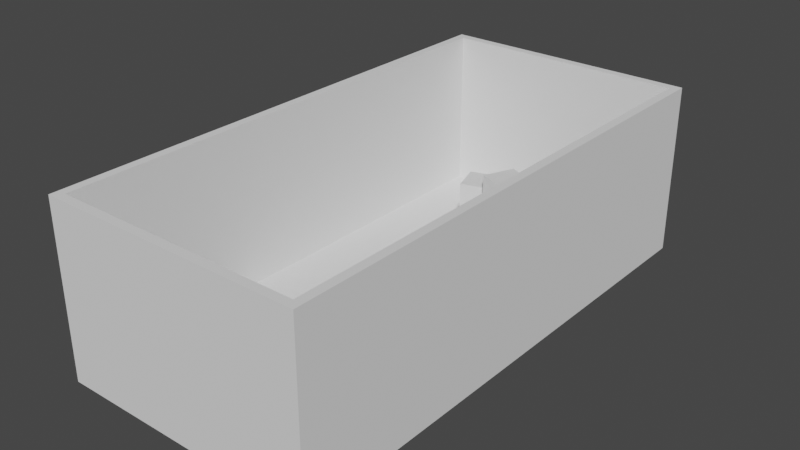 # Source: test_scene.blend  (saved by Blender 3.6.13; exported with 4.5.12 LTS)
import bpy
from mathutils import Matrix  # noqa: F401  (used for matrix-valued properties, if any)

bpy.ops.wm.read_factory_settings(use_empty=True)
scene = bpy.context.scene
scene.name = 'Scene'

# ---- materials (node trees are filled in below, after node groups)
mat_shaded = bpy.data.materials.new('Shaded')
mat_shaded.use_transparent_shadow = False
mat_shaded.roughness = 1.0
mat_medium = bpy.data.materials.new('Medium')
mat_medium.use_transparent_shadow = False
mat_medium.roughness = 0.5
mat_light = bpy.data.materials.new('Light')
mat_light.use_transparent_shadow = False

# ---- material node trees
mat_shaded.use_nodes = True; mat_shaded.node_tree.nodes.clear()
_N = mat_shaded.node_tree.nodes; _L = mat_shaded.node_tree.links
n0 = _N.new('ShaderNodeBsdfPrincipled'); n0.name = 'Principled BSDF'; n0.location = (0, 300)
n0.distribution = 'GGX'
n0.subsurface_method = 'RANDOM_WALK_SKIN'
n0.inputs[2].default_value = 1.0
n0.inputs[3].default_value = 1.45
n0.inputs[13].default_value = 0.0
n0.inputs[27].default_value = (0.0, 0.0, 0.0, 1.0)
n0.inputs[28].default_value = 1.0
n1 = _N.new('ShaderNodeOutputMaterial'); n1.name = 'Material Output'; n1.location = (280, 300)
_L.new(n0.outputs[0], n1.inputs[0])
n1.is_active_output = True
mat_medium.use_nodes = True; mat_medium.node_tree.nodes.clear()
_N = mat_medium.node_tree.nodes; _L = mat_medium.node_tree.links
n0 = _N.new('ShaderNodeBsdfPrincipled'); n0.name = 'Principled BSDF'; n0.location = (0, 300)
n0.distribution = 'GGX'
n0.subsurface_method = 'RANDOM_WALK_SKIN'
n0.inputs[3].default_value = 1.45
n0.inputs[27].default_value = (0.0, 0.0, 0.0, 1.0)
n0.inputs[28].default_value = 1.0
n1 = _N.new('ShaderNodeOutputMaterial'); n1.name = 'Material Output'; n1.location = (280, 300)
_L.new(n0.outputs[0], n1.inputs[0])
n1.is_active_output = True
mat_light.use_nodes = True; mat_light.node_tree.nodes.clear()
_N = mat_light.node_tree.nodes; _L = mat_light.node_tree.links
n0 = _N.new('ShaderNodeBsdfPrincipled'); n0.name = 'Principled BSDF'; n0.location = (10, 300)
n0.distribution = 'GGX'
n0.subsurface_method = 'RANDOM_WALK_SKIN'
n0.inputs[3].default_value = 1.45
n0.inputs[27].default_value = (0.0, 0.0, 0.0, 1.0)
n0.inputs[28].default_value = 1.0
n1 = _N.new('ShaderNodeOutputMaterial'); n1.name = 'Material Output'; n1.location = (300, 300)
_L.new(n0.outputs[0], n1.inputs[0])
n1.is_active_output = True

# ---- world
world_world = bpy.data.worlds.new('World'); scene.world = world_world
world_world.use_nodes = True; world_world.node_tree.nodes.clear()
_N = world_world.node_tree.nodes; _L = world_world.node_tree.links
n0 = _N.new('ShaderNodeOutputWorld'); n0.name = 'World Output'; n0.location = (300, 300)
n1 = _N.new('ShaderNodeBackground'); n1.name = 'Background'; n1.location = (10, 300)
n1.inputs[0].default_value = (0.05088, 0.05088, 0.05088, 1.0)
_L.new(n1.outputs[0], n0.inputs[0])
n0.is_active_output = True
world_world.color = (0.05088, 0.05088, 0.05088)
world_world.use_sun_shadow = False
world_world.sun_shadow_jitter_overblur = 0.0

# ---- meshes
me_cornellbox_original = bpy.data.meshes.new('CornellBox-Original')
me_cornellbox_original.from_pydata([(0.53, 0.7041, 0.75), (0.7, 0.7041, 0.17), (0.13, 0.7041, 7.856e-09), (-0.05, 0.7041, 0.57), (-0.05, 0.1041, 0.57), (-0.05, 0.7041, 0.57), (0.13, 0.7041, 7.856e-09), (0.13, 0.1041, 7.856e-09), (0.53, 0.1041, 0.75), (0.53, 0.7041, 0.75), (-0.05, 0.7041, 0.57), (-0.05, 0.1041, 0.57), (0.7, 0.1041, 0.17), (0.7, 0.7041, 0.17), (0.53, 0.7041, 0.75), (0.53, 0.1041, 0.75), (0.13, 0.1041, 7.856e-09), (0.13, 0.7041, 7.856e-09), (0.7, 0.7041, 0.17), (0.7, 0.1041, 0.17), (-0.53, 1.304, 0.09), (0.04, 1.304, -0.09), (-0.14, 1.304, -0.67), (-0.71, 1.304, -0.49), (-0.53, 0.1041, 0.09), (-0.53, 1.304, 0.09), (-0.71, 1.304, -0.49), (-0.71, 0.1041, -0.49), (-0.71, 0.1041, -0.49), (-0.71, 1.304, -0.49), (-0.14, 1.304, -0.67), (-0.14, 0.1041, -0.67), (-0.14, 0.1041, -0.67), (-0.14, 1.304, -0.67), (0.04, 1.304, -0.09), (0.04, 0.1041, -0.09), (0.04, 0.1041, -0.09), (0.04, 1.304, -0.09), (-0.53, 1.304, 0.09), (-0.53, 0.1041, 0.09), (0.0538, 1.03, 0.1686), (0.0538, 1.681, 0.1686), (0.3137, 1.03, -0.4285), (0.3137, 1.681, -0.4285), (0.651, 1.03, 0.4285), (0.651, 1.681, 0.4285), (0.9109, 1.03, -0.1686), (0.9109, 1.681, -0.1686), (-2.5, -0.1, 7.5), (-2.5, 0.1, 7.5), (-2.5, -0.1, -2.5), (-2.5, 0.1, -2.5), (2.5, -0.1, 7.5), (2.5, 0.1, 7.5), (2.5, -0.1, -2.5), (2.5, 0.1, -2.5), (-2.5, -0.1, -2.333), (-2.5, -0.1, 7.333), (-2.5, -0.03333, 7.5), (-2.5, 0.03333, 7.5), (-2.5, 0.1, 7.333), (-2.5, 0.1, -2.333), (-2.5, 0.03333, -2.5), (-2.5, -0.03333, -2.5), (2.333, -0.1, -2.5), (-2.333, -0.1, -2.5), (-2.333, 0.1, -2.5), (2.333, 0.1, -2.5), (2.5, 0.03333, -2.5), (2.5, -0.03333, -2.5), (2.5, -0.1, 7.333), (2.5, -0.1, -2.333), (2.5, 0.1, -2.333), (2.5, 0.1, 7.333), (2.5, 0.03333, 7.5), (2.5, -0.03333, 7.5), (-2.333, -0.1, 7.5), (2.333, -0.1, 7.5), (2.333, 0.1, 7.5), (-2.333, 0.1, 7.5), (2.333, 0.1, -2.333), (2.333, 0.1, 7.333), (-2.333, 0.1, -2.333), (-2.333, 0.1, 7.333), (-2.333, -0.1, -2.333), (-2.333, -0.1, 7.333), (2.333, -0.1, -2.333), (2.333, -0.1, 7.333), (2.333, -0.03333, 7.5), (-2.333, -0.03333, 7.5), (2.333, 0.03333, 7.5), (-2.333, 0.03333, 7.5), (2.5, -0.03333, -2.333), (2.5, -0.03333, 7.333), (2.5, 0.03333, -2.333), (2.5, 0.03333, 7.333), (-2.333, -0.03333, -2.5), (2.333, -0.03333, -2.5), (-2.333, 0.03333, -2.5), (2.333, 0.03333, -2.5), (-2.5, -0.03333, 7.333), (-2.5, -0.03333, -2.333), (-2.5, 0.03333, 7.333), (-2.5, 0.03333, -2.333), (-2.5, 3.1, -2.333), (-2.5, 3.1, -2.5), (2.333, 3.1, -2.5), (2.5, 3.1, -2.5), (2.5, 3.1, 7.333), (2.5, 3.1, 7.5), (-2.333, 3.1, 7.5), (-2.5, 3.1, 7.5), (-2.5, 3.1, 7.333), (-2.333, 3.1, -2.5), (2.5, 3.1, -2.333), (2.333, 3.1, 7.5), (2.333, 3.1, 7.333), (2.333, 3.1, -2.333), (-2.333, 3.1, 7.333), (-2.333, 3.1, -2.333), (-2.5, 3.2, -2.333), (-2.5, 3.2, -2.5), (2.333, 3.2, -2.5), (2.5, 3.2, -2.5), (2.5, 3.2, 7.333), (2.5, 3.2, 7.5), (-2.333, 3.2, 7.5), (-2.5, 3.2, 7.5), (-2.5, 3.2, 7.333), (-2.333, 3.2, -2.5), (2.5, 3.2, -2.333), (2.333, 3.2, 7.5), (2.333, 3.2, 7.333), (2.333, 3.2, -2.333), (-2.333, 3.2, 7.333), (-2.333, 3.2, -2.333)], [], [(39, 28, 32, 36), (0, 1, 2, 3), (4, 5, 6, 7), (8, 9, 10, 11), (16, 17, 18, 19), (12, 13, 14, 15), (20, 21, 22, 23), (24, 25, 26, 27), (28, 29, 30, 31), (32, 33, 34, 35), (36, 37, 38, 39), (15, 11, 16, 19), (40, 41, 43, 42), (42, 43, 47, 46), (46, 47, 45, 44), (44, 45, 41, 40), (42, 46, 44, 40), (47, 43, 41, 45), (103, 61, 51, 62), (99, 67, 55, 68), (95, 73, 53, 74), (91, 79, 49, 59), (87, 70, 52, 77), (78, 53, 109, 115), (83, 82, 119, 118), (49, 79, 110, 111), (61, 60, 112, 104), (51, 61, 104, 105), (60, 49, 111, 112), (80, 82, 83, 81), (80, 81, 116, 117), (67, 66, 113, 106), (57, 85, 76, 48), (85, 87, 77, 76), (50, 65, 84, 56), (56, 84, 85, 57), (65, 64, 86, 84), (84, 86, 87, 85), (64, 54, 71, 86), (86, 71, 70, 87), (76, 89, 58, 48), (89, 91, 59, 58), (52, 75, 88, 77), (77, 88, 89, 76), (75, 74, 90, 88), (88, 90, 91, 89), (74, 53, 78, 90), (90, 78, 79, 91), (70, 93, 75, 52), (93, 95, 74, 75), (54, 69, 92, 71), (71, 92, 93, 70), (69, 68, 94, 92), (92, 94, 95, 93), (68, 55, 72, 94), (94, 72, 73, 95), (64, 97, 69, 54), (97, 99, 68, 69), (50, 63, 96, 65), (65, 96, 97, 64), (63, 62, 98, 96), (96, 98, 99, 97), (62, 51, 66, 98), (98, 66, 67, 99), (56, 101, 63, 50), (101, 103, 62, 63), (48, 58, 100, 57), (57, 100, 101, 56), (58, 59, 102, 100), (100, 102, 103, 101), (59, 49, 60, 102), (102, 60, 61, 103), (105, 104, 120, 121), (106, 113, 129, 122), (117, 116, 132, 133), (116, 118, 134, 132), (113, 105, 121, 129), (119, 117, 133, 135), (104, 112, 128, 120), (112, 111, 127, 128), (55, 67, 106, 107), (79, 78, 115, 110), (72, 55, 107, 114), (73, 72, 114, 108), (82, 80, 117, 119), (66, 51, 105, 113), (81, 83, 118, 116), (53, 73, 108, 109), (134, 128, 127, 126), (124, 132, 131, 125), (132, 134, 126, 131), (123, 122, 133, 130), (130, 133, 132, 124), (122, 129, 135, 133), (129, 121, 120, 135), (135, 120, 128, 134), (114, 107, 123, 130), (107, 106, 122, 123), (108, 114, 130, 124), (109, 108, 124, 125), (118, 119, 135, 134), (115, 109, 125, 131), (111, 110, 126, 127), (110, 115, 131, 126)])
me_cornellbox_original.polygons.foreach_set('material_index', [1, 1, 1, 1, 1, 1, 1, 1, 1, 1, 1, 1, 1, 1, 1, 1, 1, 1, 0, 0, 0, 0, 0, 0, 0, 0, 0, 0, 0, 0, 0, 0, 0, 0, 0, 0, 0, 0, 0, 0, 0, 0, 0, 0, 0, 0, 0, 0, 0, 0, 0, 0, 0, 0, 0, 0, 0, 0, 0, 0, 0, 0, 0, 0, 0, 0, 0, 0, 0, 0, 0, 0, 0, 0, 0, 0, 0, 0, 0, 0, 0, 0, 0, 0, 2, 0, 0, 0, 0, 0, 0, 0, 0, 0, 0, 0, 0, 0, 0, 0, 0, 0, 0, 0])
_uv = me_cornellbox_original.uv_layers.new(name='UVMap')
_uv.uv.foreach_set('vector', [0.0, 0.0, 0.0, 0.0, 0.0, 0.0, 0.0, 0.0, 0.0, 0.0, 0.0, 0.0, 0.0, 0.0, 0.0, 0.0, 0.0, 0.0, 0.0, 0.0, 0.0, 0.0, 0.0, 0.0, 0.0, 0.0, 0.0, 0.0, 0.0, 0.0, 0.0, 0.0, 0.0, 0.0, 0.0, 0.0, 0.0, 0.0, 0.0, 0.0, 0.0, 0.0, 0.0, 0.0, 0.0, 0.0, 0.0, 0.0, 0.0, 0.0, 0.0, 0.0, 0.0, 0.0, 0.0, 0.0, 0.0, 0.0, 0.0, 0.0, 0.0, 0.0, 0.0, 0.0, 0.0, 0.0, 0.0, 0.0, 0.0, 0.0, 0.0, 0.0, 0.0, 0.0, 0.0, 0.0, 0.0, 0.0, 0.0, 0.0, 0.0, 0.0, 0.0, 0.0, 0.0, 0.0, 0.0, 0.0, 0.0, 0.0, 0.0, 0.0, 0.0, 0.0, 0.0, 0.0, 0.375, 0.0, 0.625, 0.0, 0.625, 0.25, 0.375, 0.25, 0.375, 0.25, 0.625, 0.25, 0.625, 0.5, 0.375, 0.5, 0.375, 0.5, 0.625, 0.5, 0.625, 0.75, 0.375, 0.75, 0.375, 0.75, 0.625, 0.75, 0.625, 1.0, 0.375, 1.0, 0.125, 0.5, 0.375, 0.5, 0.375, 0.75, 0.125, 0.75, 0.625, 0.5, 0.875, 0.5, 0.875, 0.75, 0.625, 0.75, 0.5417, 0.1667, 0.625, 0.1667, 0.625, 0.25, 0.5417, 0.25, 0.5417, 0.4167, 0.625, 0.4167, 0.625, 0.5, 0.5417, 0.5, 0.5417, 0.6667, 0.625, 0.6667, 0.625, 0.75, 0.5417, 0.75, 0.5417, 0.9167, 0.625, 0.9167, 0.625, 1.0, 0.5417, 1.0, 0.2917, 0.6667, 0.375, 0.6667, 0.375, 0.75, 0.2917, 0.75, 0.625, 0.8333, 0.625, 0.75, 0.625, 0.75, 0.625, 0.8333, 0.7917, 0.6667, 0.7917, 0.5833, 0.7917, 0.5833, 0.7917, 0.6667, 0.625, 1.0, 0.625, 0.9167, 0.625, 0.9167, 0.625, 1.0, 0.625, 0.1667, 0.625, 0.08333, 0.625, 0.08333, 0.625, 0.1667, 0.625, 0.25, 0.625, 0.1667, 0.625, 0.1667, 0.625, 0.25, 0.625, 0.08333, 0.625, 0.0, 0.625, 0.0, 0.625, 0.08333, 0.7083, 0.5833, 0.7917, 0.5833, 0.7917, 0.6667, 0.7083, 0.6667, 0.7083, 0.5833, 0.7083, 0.6667, 0.7083, 0.6667, 0.7083, 0.5833, 0.625, 0.4167, 0.625, 0.3333, 0.625, 0.3333, 0.625, 0.4167, 0.125, 0.6667, 0.2083, 0.6667, 0.2083, 0.75, 0.125, 0.75, 0.2083, 0.6667, 0.2917, 0.6667, 0.2917, 0.75, 0.2083, 0.75, 0.125, 0.5, 0.2083, 0.5, 0.2083, 0.5833, 0.125, 0.5833, 0.125, 0.5833, 0.2083, 0.5833, 0.2083, 0.6667, 0.125, 0.6667, 0.2083, 0.5, 0.2917, 0.5, 0.2917, 0.5833, 0.2083, 0.5833, 0.2083, 0.5833, 0.2917, 0.5833, 0.2917, 0.6667, 0.2083, 0.6667, 0.2917, 0.5, 0.375, 0.5, 0.375, 0.5833, 0.2917, 0.5833, 0.2917, 0.5833, 0.375, 0.5833, 0.375, 0.6667, 0.2917, 0.6667, 0.375, 0.9167, 0.4583, 0.9167, 0.4583, 1.0, 0.375, 1.0, 0.4583, 0.9167, 0.5417, 0.9167, 0.5417, 1.0, 0.4583, 1.0, 0.375, 0.75, 0.4583, 0.75, 0.4583, 0.8333, 0.375, 0.8333, 0.375, 0.8333, 0.4583, 0.8333, 0.4583, 0.9167, 0.375, 0.9167, 0.4583, 0.75, 0.5417, 0.75, 0.5417, 0.8333, 0.4583, 0.8333, 0.4583, 0.8333, 0.5417, 0.8333, 0.5417, 0.9167, 0.4583, 0.9167, 0.5417, 0.75, 0.625, 0.75, 0.625, 0.8333, 0.5417, 0.8333, 0.5417, 0.8333, 0.625, 0.8333, 0.625, 0.9167, 0.5417, 0.9167, 0.375, 0.6667, 0.4583, 0.6667, 0.4583, 0.75, 0.375, 0.75, 0.4583, 0.6667, 0.5417, 0.6667, 0.5417, 0.75, 0.4583, 0.75, 0.375, 0.5, 0.4583, 0.5, 0.4583, 0.5833, 0.375, 0.5833, 0.375, 0.5833, 0.4583, 0.5833, 0.4583, 0.6667, 0.375, 0.6667, 0.4583, 0.5, 0.5417, 0.5, 0.5417, 0.5833, 0.4583, 0.5833, 0.4583, 0.5833, 0.5417, 0.5833, 0.5417, 0.6667, 0.4583, 0.6667, 0.5417, 0.5, 0.625, 0.5, 0.625, 0.5833, 0.5417, 0.5833, 0.5417, 0.5833, 0.625, 0.5833, 0.625, 0.6667, 0.5417, 0.6667, 0.375, 0.4167, 0.4583, 0.4167, 0.4583, 0.5, 0.375, 0.5, 0.4583, 0.4167, 0.5417, 0.4167, 0.5417, 0.5, 0.4583, 0.5, 0.375, 0.25, 0.4583, 0.25, 0.4583, 0.3333, 0.375, 0.3333, 0.375, 0.3333, 0.4583, 0.3333, 0.4583, 0.4167, 0.375, 0.4167, 0.4583, 0.25, 0.5417, 0.25, 0.5417, 0.3333, 0.4583, 0.3333, 0.4583, 0.3333, 0.5417, 0.3333, 0.5417, 0.4167, 0.4583, 0.4167, 0.5417, 0.25, 0.625, 0.25, 0.625, 0.3333, 0.5417, 0.3333, 0.5417, 0.3333, 0.625, 0.3333, 0.625, 0.4167, 0.5417, 0.4167, 0.375, 0.1667, 0.4583, 0.1667, 0.4583, 0.25, 0.375, 0.25, 0.4583, 0.1667, 0.5417, 0.1667, 0.5417, 0.25, 0.4583, 0.25, 0.375, 0.0, 0.4583, 0.0, 0.4583, 0.08333, 0.375, 0.08333, 0.375, 0.08333, 0.4583, 0.08333, 0.4583, 0.1667, 0.375, 0.1667, 0.4583, 0.0, 0.5417, 0.0, 0.5417, 0.08333, 0.4583, 0.08333, 0.4583, 0.08333, 0.5417, 0.08333, 0.5417, 0.1667, 0.4583, 0.1667, 0.5417, 0.0, 0.625, 0.0, 0.625, 0.08333, 0.5417, 0.08333, 0.5417, 0.08333, 0.625, 0.08333, 0.625, 0.1667, 0.5417, 0.1667, 0.625, 0.25, 0.625, 0.1667, 0.625, 0.1667, 0.625, 0.25, 0.625, 0.4167, 0.625, 0.3333, 0.625, 0.3333, 0.625, 0.4167, 0.7083, 0.5833, 0.7083, 0.6667, 0.7083, 0.6667, 0.7083, 0.5833, 0.7083, 0.6667, 0.7917, 0.6667, 0.7917, 0.6667, 0.7083, 0.6667, 0.625, 0.3333, 0.625, 0.25, 0.625, 0.25, 0.625, 0.3333, 0.7917, 0.5833, 0.7083, 0.5833, 0.7083, 0.5833, 0.7917, 0.5833, 0.625, 0.1667, 0.625, 0.08333, 0.625, 0.08333, 0.625, 0.1667, 0.625, 0.08333, 0.625, 0.0, 0.625, 0.0, 0.625, 0.08333, 0.625, 0.5, 0.625, 0.4167, 0.625, 0.4167, 0.625, 0.5, 0.625, 0.9167, 0.625, 0.8333, 0.625, 0.8333, 0.625, 0.9167, 0.625, 0.5833, 0.625, 0.5, 0.625, 0.5, 0.625, 0.5833, 0.625, 0.6667, 0.625, 0.5833, 0.625, 0.5833, 0.625, 0.6667, 0.7917, 0.5833, 0.7083, 0.5833, 0.7083, 0.5833, 0.7917, 0.5833, 0.625, 0.3333, 0.625, 0.25, 0.625, 0.25, 0.625, 0.3333, 0.7083, 0.6667, 0.7917, 0.6667, 0.7917, 0.6667, 0.7083, 0.6667, 0.625, 0.75, 0.625, 0.6667, 0.625, 0.6667, 0.625, 0.75, 0.7917, 0.6667, 0.875, 0.6667, 0.875, 0.75, 0.7917, 0.75, 0.625, 0.6667, 0.7083, 0.6667, 0.7083, 0.75, 0.625, 0.75, 0.7083, 0.6667, 0.7917, 0.6667, 0.7917, 0.75, 0.7083, 0.75, 0.625, 0.5, 0.7083, 0.5, 0.7083, 0.5833, 0.625, 0.5833, 0.625, 0.5833, 0.7083, 0.5833, 0.7083, 0.6667, 0.625, 0.6667, 0.7083, 0.5, 0.7917, 0.5, 0.7917, 0.5833, 0.7083, 0.5833, 0.7917, 0.5, 0.875, 0.5, 0.875, 0.5833, 0.7917, 0.5833, 0.7917, 0.5833, 0.875, 0.5833, 0.875, 0.6667, 0.7917, 0.6667, 0.625, 0.5833, 0.625, 0.5, 0.625, 0.5, 0.625, 0.5833, 0.625, 0.5, 0.625, 0.4167, 0.625, 0.4167, 0.625, 0.5, 0.625, 0.6667, 0.625, 0.5833, 0.625, 0.5833, 0.625, 0.6667, 0.625, 0.75, 0.625, 0.6667, 0.625, 0.6667, 0.625, 0.75, 0.7917, 0.6667, 0.7917, 0.5833, 0.7917, 0.5833, 0.7917, 0.6667, 0.625, 0.8333, 0.625, 0.75, 0.625, 0.75, 0.625, 0.8333, 0.625, 1.0, 0.625, 0.9167, 0.625, 0.9167, 0.625, 1.0, 0.625, 0.9167, 0.625, 0.8333, 0.625, 0.8333, 0.625, 0.9167])
me_cornellbox_original.materials.append(mat_shaded)
me_cornellbox_original.materials.append(mat_medium)
me_cornellbox_original.materials.append(mat_light)
me_cornellbox_original.update()
me_cornellbox_original.normals_split_custom_set([tuple(v) for v in zip(*[iter([0.0, -1.0, -5.131e-09, 0.0, -1.0, -5.131e-09, 0.0, -1.0, -5.131e-09, 0.0, -1.0, -5.131e-09, 0.0, 1.0, -4.125e-08, 0.0, 1.0, -4.125e-08, 0.0, 1.0, -4.125e-08, 0.0, 1.0, -4.125e-08, -0.9536, 0.0, -0.3011, -0.9536, 0.0, -0.3011, -0.9536, 0.0, -0.3011, -0.9536, 0.0, -0.3011, -0.2964, 0.0, 0.9551, -0.2964, 0.0, 0.9551, -0.2964, 0.0, 0.9551, -0.2964, 0.0, 0.9551, 0.2858, 0.0, -0.9583, 0.2858, 0.0, -0.9583, 0.2858, 0.0, -0.9583, 0.2858, 0.0, -0.9583, 0.9596, 0.0, 0.2813, 0.9596, 0.0, 0.2813, 0.9596, 0.0, 0.2813, 0.9596, 0.0, 0.2813, 0.0, 1.0, 0.0, 0.0, 1.0, 0.0, 0.0, 1.0, 0.0, 0.0, 1.0, 0.0, -0.9551, 0.0, 0.2964, -0.9551, 0.0, 0.2964, -0.9551, 0.0, 0.2964, -0.9551, 0.0, 0.2964, -0.3011, 0.0, -0.9536, -0.3011, 0.0, -0.9536, -0.3011, 0.0, -0.9536, -0.3011, 0.0, -0.9536, 0.9551, 0.0, -0.2964, 0.9551, 0.0, -0.2964, 0.9551, 0.0, -0.2964, 0.9551, 0.0, -0.2964, 0.3011, 0.0, 0.9536, 0.3011, 0.0, 0.9536, 0.3011, 0.0, 0.9536, 0.3011, 0.0, 0.9536, 0.0, -1.0, 2.062e-08, 0.0, -1.0, 2.062e-08, 0.0, -1.0, 2.062e-08, 0.0, -1.0, 2.062e-08, -0.9169, 3.104e-07, -0.3991, -0.9169, 3.104e-07, -0.3991, -0.9169, 3.104e-07, -0.3991, -0.9169, 3.104e-07, -0.3991, 0.3991, 7.378e-07, -0.9169, 0.3991, 7.378e-07, -0.9169, 0.3991, 7.378e-07, -0.9169, 0.3991, 7.378e-07, -0.9169, 0.9169, 0.0, 0.3991, 0.9169, 0.0, 0.3991, 0.9169, 0.0, 0.3991, 0.9169, 0.0, 0.3991, -0.3991, 0.0, 0.9169, -0.3991, 0.0, 0.9169, -0.3991, 0.0, 0.9169, -0.3991, 0.0, 0.9169, 0.0, -1.0, 0.0, 0.0, -1.0, 0.0, 0.0, -1.0, 0.0, 0.0, -1.0, 0.0, 0.0, 1.0, 2.811e-07, 0.0, 1.0, 2.811e-07, 0.0, 1.0, 2.811e-07, 0.0, 1.0, 2.811e-07, -1.0, 0.0, 0.0, -1.0, 0.0, 0.0, -1.0, 0.0, 0.0, -1.0, 0.0, 0.0, 0.0, 0.0, -1.0, 0.0, 0.0, -1.0, 0.0, 0.0, -1.0, 0.0, 0.0, -1.0, 1.0, 0.0, 0.0, 1.0, 0.0, 0.0, 1.0, 0.0, 0.0, 1.0, 0.0, 0.0, 0.0, 0.0, 1.0, 0.0, 0.0, 1.0, 0.0, 0.0, 1.0, 0.0, 0.0, 1.0, 0.0, -1.0, -6.706e-08, 0.0, -1.0, -6.706e-08, 0.0, -1.0, -6.706e-08, 0.0, -1.0, -6.706e-08, 0.0, 0.0, 1.0, 0.0, 0.0, 1.0, 0.0, 0.0, 1.0, 0.0, 0.0, 1.0, 1.0, -6.577e-08, 0.0, 1.0, -6.577e-08, 0.0, 1.0, -6.577e-08, 0.0, 1.0, -6.577e-08, 0.0, 0.0, 0.0, 1.0, 0.0, 0.0, 1.0, 0.0, 0.0, 1.0, 0.0, 0.0, 1.0, -1.0, 6.577e-08, 0.0, -1.0, 6.577e-08, 0.0, -1.0, 6.577e-08, 0.0, -1.0, 6.577e-08, 0.0, -1.0, 0.0, 0.0, -1.0, 0.0, 0.0, -1.0, 0.0, 0.0, -1.0, 0.0, 0.0, -1.0, 0.0, 0.0, -1.0, 0.0, 0.0, -1.0, 0.0, 0.0, -1.0, 0.0, 0.0, 0.0, 1.0, 7.663e-08, 0.0, 1.0, 7.663e-08, 0.0, 1.0, 7.663e-08, 0.0, 1.0, 7.663e-08, -1.0, -6.577e-08, 0.0, -1.0, -6.577e-08, 0.0, -1.0, -6.577e-08, 0.0, -1.0, -6.577e-08, 0.0, 0.0, 7.947e-08, -1.0, 0.0, 7.947e-08, -1.0, 0.0, 7.947e-08, -1.0, 0.0, 7.947e-08, -1.0, 0.0, -1.0, -6.706e-08, 0.0, -1.0, -6.706e-08, 0.0, -1.0, -6.706e-08, 0.0, -1.0, -6.706e-08, 0.0, -1.0, -3.832e-08, 0.0, -1.0, -3.832e-08, 0.0, -1.0, -3.832e-08, 0.0, -1.0, -3.832e-08, 0.0, -1.0, -6.706e-08, 0.0, -1.0, -6.706e-08, 0.0, -1.0, -6.706e-08, 0.0, -1.0, -6.706e-08, 0.0, -1.0, -7.63e-08, 0.0, -1.0, -7.63e-08, 0.0, -1.0, -7.63e-08, 0.0, -1.0, -7.63e-08, 0.0, -1.0, -7.663e-08, 0.0, -1.0, -7.663e-08, 0.0, -1.0, -7.663e-08, 0.0, -1.0, -7.663e-08, 0.0, -1.0, -7.597e-08, 0.0, -1.0, -7.597e-08, 0.0, -1.0, -7.597e-08, 0.0, -1.0, -7.597e-08, 0.0, -1.0, -6.706e-08, 0.0, -1.0, -6.706e-08, 0.0, -1.0, -6.706e-08, 0.0, -1.0, -6.706e-08, 0.0, -1.0, -7.63e-08, 0.0, -1.0, -7.63e-08, 0.0, -1.0, -7.63e-08, 0.0, -1.0, -7.63e-08, 0.0, 0.0, 1.0, 0.0, 0.0, 1.0, 0.0, 0.0, 1.0, 0.0, 0.0, 1.0, 0.0, 0.0, 1.0, 0.0, 0.0, 1.0, 0.0, 0.0, 1.0, 0.0, 0.0, 1.0, 0.0, 0.0, 1.0, 0.0, 0.0, 1.0, 0.0, 0.0, 1.0, 0.0, 0.0, 1.0, 0.0, 0.0, 1.0, 0.0, 0.0, 1.0, 0.0, 0.0, 1.0, 0.0, 0.0, 1.0, 0.0, 0.0, 1.0, 0.0, 0.0, 1.0, 0.0, 0.0, 1.0, 0.0, 0.0, 1.0, 0.0, 0.0, 1.0, 0.0, 0.0, 1.0, 0.0, 0.0, 1.0, 0.0, 0.0, 1.0, 0.0, 0.0, 1.0, 0.0, 0.0, 1.0, 0.0, 0.0, 1.0, 0.0, 0.0, 1.0, 0.0, 0.0, 1.0, 0.0, 0.0, 1.0, 0.0, 0.0, 1.0, 0.0, 0.0, 1.0, 1.0, 0.0, 0.0, 1.0, 0.0, 0.0, 1.0, 0.0, 0.0, 1.0, 0.0, 0.0, 1.0, 0.0, 0.0, 1.0, 0.0, 0.0, 1.0, 0.0, 0.0, 1.0, 0.0, 0.0, 1.0, 0.0, 0.0, 1.0, 0.0, 0.0, 1.0, 0.0, 0.0, 1.0, 0.0, 0.0, 1.0, 0.0, 0.0, 1.0, 0.0, 0.0, 1.0, 0.0, 0.0, 1.0, 0.0, 0.0, 1.0, 0.0, 0.0, 1.0, 0.0, 0.0, 1.0, 0.0, 0.0, 1.0, 0.0, 0.0, 1.0, 0.0, 0.0, 1.0, 0.0, 0.0, 1.0, 0.0, 0.0, 1.0, 0.0, 0.0, 1.0, 0.0, 0.0, 1.0, 0.0, 0.0, 1.0, 0.0, 0.0, 1.0, 0.0, 0.0, 1.0, 0.0, 0.0, 1.0, 0.0, 0.0, 1.0, 0.0, 0.0, 1.0, 0.0, 0.0, 0.0, 0.0, -1.0, 0.0, 0.0, -1.0, 0.0, 0.0, -1.0, 0.0, 0.0, -1.0, 0.0, 0.0, -1.0, 0.0, 0.0, -1.0, 0.0, 0.0, -1.0, 0.0, 0.0, -1.0, 0.0, 0.0, -1.0, 0.0, 0.0, -1.0, 0.0, 0.0, -1.0, 0.0, 0.0, -1.0, 0.0, 0.0, -1.0, 0.0, 0.0, -1.0, 0.0, 0.0, -1.0, 0.0, 0.0, -1.0, 0.0, 0.0, -1.0, 0.0, 0.0, -1.0, 0.0, 0.0, -1.0, 0.0, 0.0, -1.0, 0.0, 0.0, -1.0, 0.0, 0.0, -1.0, 0.0, 0.0, -1.0, 0.0, 0.0, -1.0, 0.0, 0.0, -1.0, 0.0, 0.0, -1.0, 0.0, 0.0, -1.0, 0.0, 0.0, -1.0, 0.0, 0.0, -1.0, 0.0, 0.0, -1.0, 0.0, 0.0, -1.0, 0.0, 0.0, -1.0, -1.0, 0.0, 0.0, -1.0, 0.0, 0.0, -1.0, 0.0, 0.0, -1.0, 0.0, 0.0, -1.0, 0.0, 0.0, -1.0, 0.0, 0.0, -1.0, 0.0, 0.0, -1.0, 0.0, 0.0, -1.0, 0.0, 0.0, -1.0, 0.0, 0.0, -1.0, 0.0, 0.0, -1.0, 0.0, 0.0, -1.0, 0.0, 0.0, -1.0, 0.0, 0.0, -1.0, 0.0, 0.0, -1.0, 0.0, 0.0, -1.0, 0.0, 0.0, -1.0, 0.0, 0.0, -1.0, 0.0, 0.0, -1.0, 0.0, 0.0, -1.0, 0.0, 0.0, -1.0, 0.0, 0.0, -1.0, 0.0, 0.0, -1.0, 0.0, 0.0, -1.0, 0.0, 0.0, -1.0, 0.0, 0.0, -1.0, 0.0, 0.0, -1.0, 0.0, 0.0, -1.0, 0.0, 0.0, -1.0, 0.0, 0.0, -1.0, 0.0, 0.0, -1.0, 0.0, 0.0, -1.0, 0.0, 0.0, -1.0, 0.0, 0.0, -1.0, 0.0, 0.0, -1.0, 0.0, 0.0, 0.0, 0.0, -1.0, 0.0, 0.0, -1.0, 0.0, 0.0, -1.0, 0.0, 0.0, -1.0, -1.0, 0.0, 0.0, -1.0, 0.0, 0.0, -1.0, 0.0, 0.0, -1.0, 0.0, 0.0, 0.0, 0.0, -1.0, 0.0, 0.0, -1.0, 0.0, 0.0, -1.0, 0.0, 0.0, -1.0, 0.0, 0.0, -1.0, 0.0, 0.0, -1.0, 0.0, 0.0, -1.0, 0.0, 0.0, -1.0, 0.0, 0.0, 1.0, 0.0, 0.0, 1.0, 0.0, 0.0, 1.0, 0.0, 0.0, 1.0, -1.0, 0.0, 0.0, -1.0, 0.0, 0.0, -1.0, 0.0, 0.0, -1.0, 0.0, 0.0, -1.0, 0.0, 0.0, -1.0, 0.0, 0.0, -1.0, 0.0, 0.0, -1.0, 0.0, 0.0, 0.0, 7.947e-08, -1.0, 0.0, 7.947e-08, -1.0, 0.0, 7.947e-08, -1.0, 0.0, 7.947e-08, -1.0, 0.0, 0.0, 1.0, 0.0, 0.0, 1.0, 0.0, 0.0, 1.0, 0.0, 0.0, 1.0, 1.0, 0.0, 0.0, 1.0, 0.0, 0.0, 1.0, 0.0, 0.0, 1.0, 0.0, 0.0, 1.0, 6.577e-08, 0.0, 1.0, 6.577e-08, 0.0, 1.0, 6.577e-08, 0.0, 1.0, 6.577e-08, 0.0, 0.0, -7.947e-08, 1.0, 0.0, -7.947e-08, 1.0, 0.0, -7.947e-08, 1.0, 0.0, -7.947e-08, 1.0, 0.0, 7.947e-08, -1.0, 0.0, 7.947e-08, -1.0, 0.0, 7.947e-08, -1.0, 0.0, 7.947e-08, -1.0, 0.0, 1.589e-07, -1.0, 0.0, 1.589e-07, -1.0, 0.0, 1.589e-07, -1.0, 0.0, 1.589e-07, -1.0, 1.0, 0.0, 0.0, 1.0, 0.0, 0.0, 1.0, 0.0, 0.0, 1.0, 0.0, 0.0, 0.0, 1.0, 0.0, 0.0, 1.0, 0.0, 0.0, 1.0, 0.0, 0.0, 1.0, 0.0, 0.0, 1.0, 0.0, 0.0, 1.0, 0.0, 0.0, 1.0, 0.0, 0.0, 1.0, 0.0, 0.0, 1.0, 0.0, 0.0, 1.0, 0.0, 0.0, 1.0, 0.0, 0.0, 1.0, 0.0, 0.0, 1.0, 0.0, 0.0, 1.0, 0.0, 0.0, 1.0, 0.0, 0.0, 1.0, 0.0, 0.0, 1.0, 1.11e-07, 0.0, 1.0, 1.11e-07, 0.0, 1.0, 1.11e-07, 0.0, 1.0, 1.11e-07, 0.0, 1.0, 0.0, 0.0, 1.0, 0.0, 0.0, 1.0, 0.0, 0.0, 1.0, 0.0, 0.0, 1.0, 0.0, 0.0, 1.0, 0.0, 0.0, 1.0, 0.0, 0.0, 1.0, 0.0, 0.0, 1.0, 1.11e-07, 0.0, 1.0, 1.11e-07, 0.0, 1.0, 1.11e-07, 0.0, 1.0, 1.11e-07, 1.0, 0.0, 0.0, 1.0, 0.0, 0.0, 1.0, 0.0, 0.0, 1.0, 0.0, 0.0, 0.0, 0.0, -1.0, 0.0, 0.0, -1.0, 0.0, 0.0, -1.0, 0.0, 0.0, -1.0, 1.0, 0.0, 0.0, 1.0, 0.0, 0.0, 1.0, 0.0, 0.0, 1.0, 0.0, 0.0, 1.0, 0.0, 0.0, 1.0, 0.0, 0.0, 1.0, 0.0, 0.0, 1.0, 0.0, 0.0, 1.0, 0.0, 0.0, 1.0, 0.0, 0.0, 1.0, 0.0, 0.0, 1.0, 0.0, 0.0, 0.0, 0.0, 1.0, 0.0, 0.0, 1.0, 0.0, 0.0, 1.0, 0.0, 0.0, 1.0, 0.0, 0.0, 1.0, 0.0, 0.0, 1.0, 0.0, 0.0, 1.0, 0.0, 0.0, 1.0, 0.0, 0.0, 1.0, 0.0, 0.0, 1.0, 0.0, 0.0, 1.0, 0.0, 0.0, 1.0])] * 3)])

# ---- objects
ob_cornellbox_original = bpy.data.objects.new('CornellBox-Original', me_cornellbox_original)

# ---- transforms, parenting, visibility, modifiers, constraints
ob_cornellbox_original.location = (0.0, 0.0, 0.0)
ob_cornellbox_original.rotation_euler = (1.571, -0.0, 0.0)

# ---- collection membership
scene.collection.objects.link(ob_cornellbox_original)

# ---- scene / render settings (as saved in the file)
scene.frame_start = 1; scene.frame_end = 250; scene.frame_set(1)
scene.render.engine = 'BLENDER_EEVEE_NEXT'
scene.cycles.sampling_pattern = 'TABULATED_SOBOL'
scene.view_settings.view_transform = 'Filmic'
bpy.context.view_layer.update()

# ---- added for rendering (the .blend has no active camera and no usable light): camera, sun
cam_auto = bpy.data.cameras.new('AutoCamera')
cam_auto.lens = 50.0
cam_auto.sensor_width = 36.0
cam_auto.clip_end = 1000.0
ob_auto_camera = bpy.data.objects.new('AutoCamera', cam_auto)
scene.collection.objects.link(ob_auto_camera)
ob_auto_camera.location = (10.7855, -15.4426, 10.1784)
ob_auto_camera.rotation_euler = (1.09748, -7.21219e-08, 0.694738)
scene.camera = ob_auto_camera
light_auto_sun = bpy.data.lights.new('AutoSun', 'SUN')
light_auto_sun.energy = 3.0
light_auto_sun.angle = 0.0523599
ob_auto_sun = bpy.data.objects.new('AutoSun', light_auto_sun)
scene.collection.objects.link(ob_auto_sun)
ob_auto_sun.rotation_euler = (0.872665, 0.174533, 0.523599)
bpy.context.view_layer.update()
